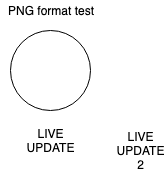

The diagram above was exported from draw.io. Its source (the exported page's mxGraphModel, read from the mxfile embedded in the PNG):
<mxGraphModel dx="1426" dy="773" grid="1" gridSize="10" guides="1" tooltips="1" connect="1" arrows="1" fold="1" page="1" pageScale="1" pageWidth="850" pageHeight="1100" math="0" shadow="0">
  <root>
    <mxCell id="0" />
    <mxCell id="1" parent="0" />
    <mxCell id="BeaYMpkFWYp3Z5QGSPUh-1" value="" style="ellipse;whiteSpace=wrap;html=1;aspect=fixed;" vertex="1" parent="1">
      <mxGeometry x="290" y="190" width="80" height="80" as="geometry" />
    </mxCell>
    <mxCell id="BeaYMpkFWYp3Z5QGSPUh-2" value="PNG format test" style="text;html=1;strokeColor=none;fillColor=none;align=center;verticalAlign=middle;whiteSpace=wrap;rounded=0;" vertex="1" parent="1">
      <mxGeometry x="280" y="160" width="100" height="20" as="geometry" />
    </mxCell>
    <mxCell id="BeaYMpkFWYp3Z5QGSPUh-3" value="LIVE UPDATE" style="text;html=1;strokeColor=none;fillColor=none;align=center;verticalAlign=middle;whiteSpace=wrap;rounded=0;" vertex="1" parent="1">
      <mxGeometry x="310" y="290" width="40" height="20" as="geometry" />
    </mxCell>
    <mxCell id="BeaYMpkFWYp3Z5QGSPUh-4" value="LIVE UPDATE 2" style="text;html=1;strokeColor=none;fillColor=none;align=center;verticalAlign=middle;whiteSpace=wrap;rounded=0;" vertex="1" parent="1">
      <mxGeometry x="400" y="300" width="40" height="20" as="geometry" />
    </mxCell>
  </root>
</mxGraphModel>